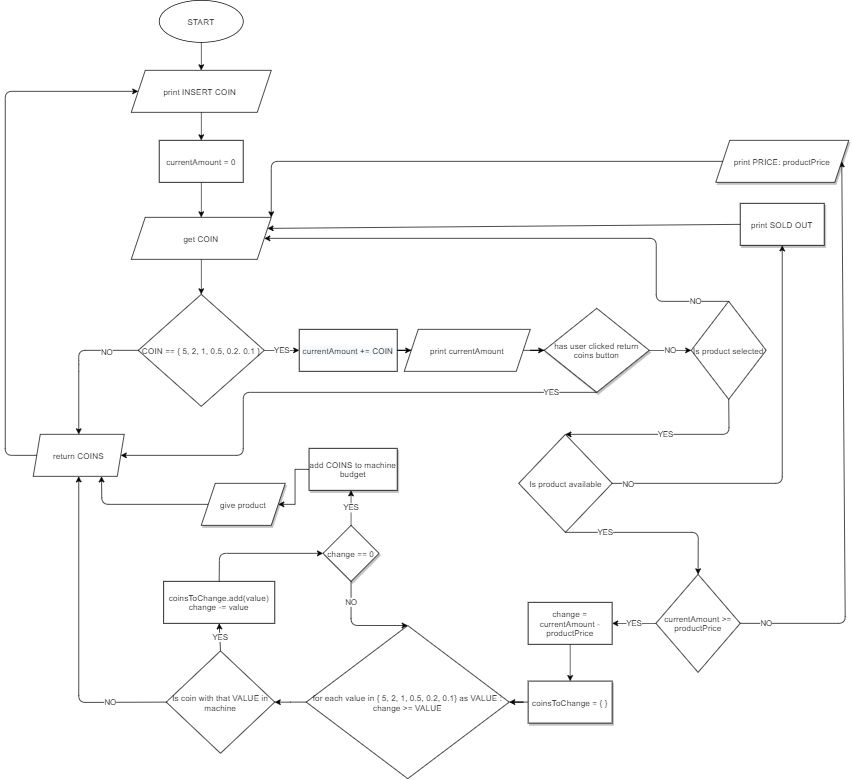

The diagram above was exported from draw.io. Its source (the exported page's mxGraphModel, read from the mxfile embedded in the PNG):
<mxGraphModel dx="1759" dy="375" grid="1" gridSize="10" guides="1" tooltips="1" connect="1" arrows="1" fold="1" page="1" pageScale="1" pageWidth="827" pageHeight="1169" math="0" shadow="0">
  <root>
    <mxCell id="WIyWlLk6GJQsqaUBKTNV-0" />
    <mxCell id="WIyWlLk6GJQsqaUBKTNV-1" parent="WIyWlLk6GJQsqaUBKTNV-0" />
    <mxCell id="r75jW0JB1b5-8rUYqXUx-0" value="START" style="ellipse;whiteSpace=wrap;html=1;" vertex="1" parent="WIyWlLk6GJQsqaUBKTNV-1">
      <mxGeometry x="190" y="10" width="120" height="60" as="geometry" />
    </mxCell>
    <mxCell id="r75jW0JB1b5-8rUYqXUx-1" value="" style="endArrow=classic;html=1;exitX=0.5;exitY=1;exitDx=0;exitDy=0;entryX=0.5;entryY=0;entryDx=0;entryDy=0;" edge="1" parent="WIyWlLk6GJQsqaUBKTNV-1" source="r75jW0JB1b5-8rUYqXUx-0" target="r75jW0JB1b5-8rUYqXUx-2">
      <mxGeometry width="50" height="50" relative="1" as="geometry">
        <mxPoint x="230" y="150" as="sourcePoint" />
        <mxPoint x="220" y="140" as="targetPoint" />
      </mxGeometry>
    </mxCell>
    <mxCell id="r75jW0JB1b5-8rUYqXUx-2" value="print INSERT COIN&amp;nbsp;" style="shape=parallelogram;perimeter=parallelogramPerimeter;whiteSpace=wrap;html=1;fixedSize=1;" vertex="1" parent="WIyWlLk6GJQsqaUBKTNV-1">
      <mxGeometry x="150" y="110" width="200" height="60" as="geometry" />
    </mxCell>
    <mxCell id="r75jW0JB1b5-8rUYqXUx-3" value="get COIN" style="shape=parallelogram;perimeter=parallelogramPerimeter;whiteSpace=wrap;html=1;fixedSize=1;" vertex="1" parent="WIyWlLk6GJQsqaUBKTNV-1">
      <mxGeometry x="150" y="320" width="200" height="60" as="geometry" />
    </mxCell>
    <mxCell id="r75jW0JB1b5-8rUYqXUx-4" value="" style="endArrow=classic;html=1;exitX=0.5;exitY=1;exitDx=0;exitDy=0;entryX=0.5;entryY=0;entryDx=0;entryDy=0;" edge="1" parent="WIyWlLk6GJQsqaUBKTNV-1" source="r75jW0JB1b5-8rUYqXUx-2" target="r75jW0JB1b5-8rUYqXUx-23">
      <mxGeometry width="50" height="50" relative="1" as="geometry">
        <mxPoint x="240" y="200" as="sourcePoint" />
        <mxPoint x="260" y="230" as="targetPoint" />
      </mxGeometry>
    </mxCell>
    <mxCell id="r75jW0JB1b5-8rUYqXUx-5" value="COIN == { 5, 2, 1, 0.5, 0.2. 0.1 }" style="rhombus;whiteSpace=wrap;html=1;" vertex="1" parent="WIyWlLk6GJQsqaUBKTNV-1">
      <mxGeometry x="160" y="430" width="180" height="160" as="geometry" />
    </mxCell>
    <mxCell id="r75jW0JB1b5-8rUYqXUx-7" value="" style="endArrow=classic;html=1;exitX=0.5;exitY=1;exitDx=0;exitDy=0;entryX=0.5;entryY=0;entryDx=0;entryDy=0;" edge="1" parent="WIyWlLk6GJQsqaUBKTNV-1" source="r75jW0JB1b5-8rUYqXUx-3" target="r75jW0JB1b5-8rUYqXUx-5">
      <mxGeometry width="50" height="50" relative="1" as="geometry">
        <mxPoint x="380" y="440" as="sourcePoint" />
        <mxPoint x="430" y="390" as="targetPoint" />
      </mxGeometry>
    </mxCell>
    <mxCell id="r75jW0JB1b5-8rUYqXUx-10" value="" style="endArrow=classic;html=1;entryX=0;entryY=0.5;entryDx=0;entryDy=0;exitX=1;exitY=0.5;exitDx=0;exitDy=0;" edge="1" parent="WIyWlLk6GJQsqaUBKTNV-1" source="r75jW0JB1b5-8rUYqXUx-5" target="r75jW0JB1b5-8rUYqXUx-26">
      <mxGeometry relative="1" as="geometry">
        <mxPoint x="360" y="510" as="sourcePoint" />
        <mxPoint x="460" y="510" as="targetPoint" />
        <Array as="points" />
      </mxGeometry>
    </mxCell>
    <mxCell id="r75jW0JB1b5-8rUYqXUx-11" value="YES" style="edgeLabel;resizable=0;html=1;align=center;verticalAlign=middle;" connectable="0" vertex="1" parent="r75jW0JB1b5-8rUYqXUx-10">
      <mxGeometry relative="1" as="geometry" />
    </mxCell>
    <mxCell id="r75jW0JB1b5-8rUYqXUx-20" value="" style="endArrow=classic;html=1;entryX=0.5;entryY=0;entryDx=0;entryDy=0;" edge="1" parent="WIyWlLk6GJQsqaUBKTNV-1" target="r75jW0JB1b5-8rUYqXUx-22">
      <mxGeometry relative="1" as="geometry">
        <mxPoint x="160" y="510" as="sourcePoint" />
        <mxPoint x="80" y="720" as="targetPoint" />
        <Array as="points">
          <mxPoint x="75" y="510" />
          <mxPoint x="75" y="530" />
        </Array>
      </mxGeometry>
    </mxCell>
    <mxCell id="r75jW0JB1b5-8rUYqXUx-21" value="NO" style="edgeLabel;resizable=0;html=1;align=center;verticalAlign=middle;" connectable="0" vertex="1" parent="r75jW0JB1b5-8rUYqXUx-20">
      <mxGeometry relative="1" as="geometry">
        <mxPoint x="40" y="-15" as="offset" />
      </mxGeometry>
    </mxCell>
    <mxCell id="r75jW0JB1b5-8rUYqXUx-22" value="return COINS" style="shape=parallelogram;perimeter=parallelogramPerimeter;whiteSpace=wrap;html=1;fixedSize=1;size=10;" vertex="1" parent="WIyWlLk6GJQsqaUBKTNV-1">
      <mxGeometry x="10" y="630" width="130" height="60" as="geometry" />
    </mxCell>
    <mxCell id="r75jW0JB1b5-8rUYqXUx-25" value="" style="edgeStyle=orthogonalEdgeStyle;rounded=0;orthogonalLoop=1;jettySize=auto;html=1;" edge="1" parent="WIyWlLk6GJQsqaUBKTNV-1" source="r75jW0JB1b5-8rUYqXUx-23" target="r75jW0JB1b5-8rUYqXUx-3">
      <mxGeometry relative="1" as="geometry" />
    </mxCell>
    <mxCell id="r75jW0JB1b5-8rUYqXUx-23" value="currentAmount = 0" style="rounded=0;whiteSpace=wrap;html=1;" vertex="1" parent="WIyWlLk6GJQsqaUBKTNV-1">
      <mxGeometry x="190" y="210" width="120" height="60" as="geometry" />
    </mxCell>
    <mxCell id="r75jW0JB1b5-8rUYqXUx-28" value="" style="edgeStyle=orthogonalEdgeStyle;rounded=0;orthogonalLoop=1;jettySize=auto;html=1;" edge="1" parent="WIyWlLk6GJQsqaUBKTNV-1" source="r75jW0JB1b5-8rUYqXUx-26" target="r75jW0JB1b5-8rUYqXUx-27">
      <mxGeometry relative="1" as="geometry" />
    </mxCell>
    <mxCell id="r75jW0JB1b5-8rUYqXUx-26" value="&lt;span style=&quot;color: rgb(0 , 0 , 0) ; font-family: &amp;#34;helvetica&amp;#34; ; font-size: 12px ; font-style: normal ; font-weight: 400 ; letter-spacing: normal ; text-align: center ; text-indent: 0px ; text-transform: none ; word-spacing: 0px ; background-color: rgb(248 , 249 , 250) ; display: inline ; float: none&quot;&gt;currentAmount += COIN&lt;/span&gt;" style="rounded=0;whiteSpace=wrap;html=1;" vertex="1" parent="WIyWlLk6GJQsqaUBKTNV-1">
      <mxGeometry x="390" y="480" width="140" height="60" as="geometry" />
    </mxCell>
    <mxCell id="r75jW0JB1b5-8rUYqXUx-57" value="" style="edgeStyle=orthogonalEdgeStyle;rounded=0;orthogonalLoop=1;jettySize=auto;html=1;" edge="1" parent="WIyWlLk6GJQsqaUBKTNV-1" source="r75jW0JB1b5-8rUYqXUx-27" target="r75jW0JB1b5-8rUYqXUx-52">
      <mxGeometry relative="1" as="geometry" />
    </mxCell>
    <mxCell id="r75jW0JB1b5-8rUYqXUx-27" value="print currentAmount" style="shape=parallelogram;perimeter=parallelogramPerimeter;whiteSpace=wrap;html=1;fixedSize=1;rounded=0;" vertex="1" parent="WIyWlLk6GJQsqaUBKTNV-1">
      <mxGeometry x="540" y="480" width="180" height="60" as="geometry" />
    </mxCell>
    <mxCell id="r75jW0JB1b5-8rUYqXUx-30" value="Is product selected" style="rhombus;whiteSpace=wrap;html=1;rounded=0;" vertex="1" parent="WIyWlLk6GJQsqaUBKTNV-1">
      <mxGeometry x="950" y="440" width="107" height="140" as="geometry" />
    </mxCell>
    <mxCell id="r75jW0JB1b5-8rUYqXUx-34" value="" style="endArrow=classic;html=1;entryX=1;entryY=0.5;entryDx=0;entryDy=0;exitX=0.5;exitY=0;exitDx=0;exitDy=0;" edge="1" parent="WIyWlLk6GJQsqaUBKTNV-1" source="r75jW0JB1b5-8rUYqXUx-30" target="r75jW0JB1b5-8rUYqXUx-3">
      <mxGeometry relative="1" as="geometry">
        <mxPoint x="770" y="400" as="sourcePoint" />
        <mxPoint x="630" y="400" as="targetPoint" />
        <Array as="points">
          <mxPoint x="900" y="440" />
          <mxPoint x="900" y="350" />
        </Array>
      </mxGeometry>
    </mxCell>
    <mxCell id="r75jW0JB1b5-8rUYqXUx-35" value="NO" style="edgeLabel;resizable=0;html=1;align=center;verticalAlign=middle;" connectable="0" vertex="1" parent="r75jW0JB1b5-8rUYqXUx-34">
      <mxGeometry relative="1" as="geometry">
        <mxPoint x="238.5" y="90" as="offset" />
      </mxGeometry>
    </mxCell>
    <mxCell id="r75jW0JB1b5-8rUYqXUx-38" value="currentAmount &amp;gt;= productPrice" style="rhombus;whiteSpace=wrap;html=1;" vertex="1" parent="WIyWlLk6GJQsqaUBKTNV-1">
      <mxGeometry x="899.5" y="830" width="120.5" height="140" as="geometry" />
    </mxCell>
    <mxCell id="r75jW0JB1b5-8rUYqXUx-40" value="" style="endArrow=classic;html=1;exitX=1;exitY=0.5;exitDx=0;exitDy=0;entryX=1;entryY=0.5;entryDx=0;entryDy=0;" edge="1" parent="WIyWlLk6GJQsqaUBKTNV-1" source="r75jW0JB1b5-8rUYqXUx-38" target="r75jW0JB1b5-8rUYqXUx-42">
      <mxGeometry relative="1" as="geometry">
        <mxPoint x="980" y="690" as="sourcePoint" />
        <mxPoint x="930" y="280" as="targetPoint" />
        <Array as="points">
          <mxPoint x="1170" y="900" />
        </Array>
      </mxGeometry>
    </mxCell>
    <mxCell id="r75jW0JB1b5-8rUYqXUx-41" value="NO" style="edgeLabel;resizable=0;html=1;align=center;verticalAlign=middle;" connectable="0" vertex="1" parent="r75jW0JB1b5-8rUYqXUx-40">
      <mxGeometry relative="1" as="geometry">
        <mxPoint x="-111.07" y="254.99" as="offset" />
      </mxGeometry>
    </mxCell>
    <mxCell id="r75jW0JB1b5-8rUYqXUx-42" value="print PRICE: productPrice" style="shape=parallelogram;perimeter=parallelogramPerimeter;whiteSpace=wrap;html=1;fixedSize=1;shadow=1;" vertex="1" parent="WIyWlLk6GJQsqaUBKTNV-1">
      <mxGeometry x="985" y="210" width="190" height="60" as="geometry" />
    </mxCell>
    <mxCell id="r75jW0JB1b5-8rUYqXUx-44" value="" style="endArrow=classic;html=1;exitX=0;exitY=0.5;exitDx=0;exitDy=0;entryX=0;entryY=0.5;entryDx=0;entryDy=0;" edge="1" parent="WIyWlLk6GJQsqaUBKTNV-1" source="r75jW0JB1b5-8rUYqXUx-22" target="r75jW0JB1b5-8rUYqXUx-2">
      <mxGeometry width="50" height="50" relative="1" as="geometry">
        <mxPoint x="20" y="480" as="sourcePoint" />
        <mxPoint x="70" y="430" as="targetPoint" />
        <Array as="points">
          <mxPoint x="-30" y="660" />
          <mxPoint x="-30" y="140" />
        </Array>
      </mxGeometry>
    </mxCell>
    <mxCell id="r75jW0JB1b5-8rUYqXUx-45" value="" style="endArrow=classic;html=1;exitX=0;exitY=0.5;exitDx=0;exitDy=0;" edge="1" parent="WIyWlLk6GJQsqaUBKTNV-1" source="r75jW0JB1b5-8rUYqXUx-38" target="r75jW0JB1b5-8rUYqXUx-49">
      <mxGeometry relative="1" as="geometry">
        <mxPoint x="600" y="902" as="sourcePoint" />
        <mxPoint x="680" y="902.5" as="targetPoint" />
      </mxGeometry>
    </mxCell>
    <mxCell id="r75jW0JB1b5-8rUYqXUx-46" value="YES" style="edgeLabel;resizable=0;html=1;align=center;verticalAlign=middle;" connectable="0" vertex="1" parent="r75jW0JB1b5-8rUYqXUx-45">
      <mxGeometry relative="1" as="geometry" />
    </mxCell>
    <mxCell id="r75jW0JB1b5-8rUYqXUx-67" value="" style="edgeStyle=orthogonalEdgeStyle;rounded=0;orthogonalLoop=1;jettySize=auto;html=1;" edge="1" parent="WIyWlLk6GJQsqaUBKTNV-1" source="r75jW0JB1b5-8rUYqXUx-49" target="r75jW0JB1b5-8rUYqXUx-66">
      <mxGeometry relative="1" as="geometry" />
    </mxCell>
    <mxCell id="r75jW0JB1b5-8rUYqXUx-49" value="change = currentAmount - productPrice" style="rounded=0;whiteSpace=wrap;html=1;" vertex="1" parent="WIyWlLk6GJQsqaUBKTNV-1">
      <mxGeometry x="717" y="870" width="120" height="60" as="geometry" />
    </mxCell>
    <mxCell id="r75jW0JB1b5-8rUYqXUx-93" value="" style="edgeStyle=orthogonalEdgeStyle;rounded=0;orthogonalLoop=1;jettySize=auto;html=1;" edge="1" parent="WIyWlLk6GJQsqaUBKTNV-1" source="r75jW0JB1b5-8rUYqXUx-50" target="r75jW0JB1b5-8rUYqXUx-92">
      <mxGeometry relative="1" as="geometry" />
    </mxCell>
    <mxCell id="r75jW0JB1b5-8rUYqXUx-50" value="for each value in { 5, 2, 1, 0.5, 0.2, 0.1} as VALUE :&lt;br&gt;change &amp;gt;= VALUE" style="rhombus;whiteSpace=wrap;html=1;rounded=0;" vertex="1" parent="WIyWlLk6GJQsqaUBKTNV-1">
      <mxGeometry x="400" y="903.13" width="290" height="218.75" as="geometry" />
    </mxCell>
    <mxCell id="r75jW0JB1b5-8rUYqXUx-52" value="has user clicked return coins button" style="rhombus;whiteSpace=wrap;html=1;shadow=1;" vertex="1" parent="WIyWlLk6GJQsqaUBKTNV-1">
      <mxGeometry x="740" y="450" width="150" height="120" as="geometry" />
    </mxCell>
    <mxCell id="r75jW0JB1b5-8rUYqXUx-54" value="" style="endArrow=classic;html=1;entryX=0;entryY=0.5;entryDx=0;entryDy=0;exitX=1;exitY=0.5;exitDx=0;exitDy=0;" edge="1" parent="WIyWlLk6GJQsqaUBKTNV-1" source="r75jW0JB1b5-8rUYqXUx-52" target="r75jW0JB1b5-8rUYqXUx-30">
      <mxGeometry relative="1" as="geometry">
        <mxPoint x="390" y="550" as="sourcePoint" />
        <mxPoint x="550" y="550" as="targetPoint" />
      </mxGeometry>
    </mxCell>
    <mxCell id="r75jW0JB1b5-8rUYqXUx-55" value="NO" style="edgeLabel;resizable=0;html=1;align=center;verticalAlign=middle;" connectable="0" vertex="1" parent="r75jW0JB1b5-8rUYqXUx-54">
      <mxGeometry relative="1" as="geometry" />
    </mxCell>
    <mxCell id="r75jW0JB1b5-8rUYqXUx-58" value="" style="endArrow=classic;html=1;entryX=1;entryY=0.5;entryDx=0;entryDy=0;exitX=0.5;exitY=1;exitDx=0;exitDy=0;" edge="1" parent="WIyWlLk6GJQsqaUBKTNV-1" source="r75jW0JB1b5-8rUYqXUx-52" target="r75jW0JB1b5-8rUYqXUx-22">
      <mxGeometry relative="1" as="geometry">
        <mxPoint x="390" y="550" as="sourcePoint" />
        <mxPoint x="550" y="550" as="targetPoint" />
        <Array as="points">
          <mxPoint x="310" y="570" />
          <mxPoint x="310" y="660" />
        </Array>
      </mxGeometry>
    </mxCell>
    <mxCell id="r75jW0JB1b5-8rUYqXUx-59" value="YES" style="edgeLabel;resizable=0;html=1;align=center;verticalAlign=middle;" connectable="0" vertex="1" parent="r75jW0JB1b5-8rUYqXUx-58">
      <mxGeometry relative="1" as="geometry">
        <mxPoint x="320" as="offset" />
      </mxGeometry>
    </mxCell>
    <mxCell id="r75jW0JB1b5-8rUYqXUx-61" value="coinsToChange.add(value)&lt;br&gt;change -= value" style="whiteSpace=wrap;html=1;rounded=0;" vertex="1" parent="WIyWlLk6GJQsqaUBKTNV-1">
      <mxGeometry x="196.25" y="840" width="158.75" height="60" as="geometry" />
    </mxCell>
    <mxCell id="r75jW0JB1b5-8rUYqXUx-63" value="" style="endArrow=classic;html=1;entryX=0.5;entryY=1;entryDx=0;entryDy=0;exitX=0.5;exitY=0;exitDx=0;exitDy=0;" edge="1" parent="WIyWlLk6GJQsqaUBKTNV-1" source="r75jW0JB1b5-8rUYqXUx-92" target="r75jW0JB1b5-8rUYqXUx-61">
      <mxGeometry relative="1" as="geometry">
        <mxPoint x="100" y="830" as="sourcePoint" />
        <mxPoint x="171.25" y="742.5" as="targetPoint" />
      </mxGeometry>
    </mxCell>
    <mxCell id="r75jW0JB1b5-8rUYqXUx-64" value="YES" style="edgeLabel;resizable=0;html=1;align=center;verticalAlign=middle;" connectable="0" vertex="1" parent="r75jW0JB1b5-8rUYqXUx-63">
      <mxGeometry relative="1" as="geometry" />
    </mxCell>
    <mxCell id="r75jW0JB1b5-8rUYqXUx-68" value="" style="edgeStyle=orthogonalEdgeStyle;rounded=0;orthogonalLoop=1;jettySize=auto;html=1;" edge="1" parent="WIyWlLk6GJQsqaUBKTNV-1" source="r75jW0JB1b5-8rUYqXUx-66" target="r75jW0JB1b5-8rUYqXUx-50">
      <mxGeometry relative="1" as="geometry" />
    </mxCell>
    <mxCell id="r75jW0JB1b5-8rUYqXUx-66" value="coinsToChange = { }" style="rounded=0;whiteSpace=wrap;html=1;shadow=1;" vertex="1" parent="WIyWlLk6GJQsqaUBKTNV-1">
      <mxGeometry x="717" y="982.5" width="120" height="60" as="geometry" />
    </mxCell>
    <mxCell id="r75jW0JB1b5-8rUYqXUx-71" value="Is product available" style="rhombus;whiteSpace=wrap;html=1;rounded=0;" vertex="1" parent="WIyWlLk6GJQsqaUBKTNV-1">
      <mxGeometry x="703.5" y="630" width="133.5" height="140" as="geometry" />
    </mxCell>
    <mxCell id="r75jW0JB1b5-8rUYqXUx-73" value="" style="endArrow=classic;html=1;entryX=0.5;entryY=0;entryDx=0;entryDy=0;exitX=0.5;exitY=1;exitDx=0;exitDy=0;" edge="1" parent="WIyWlLk6GJQsqaUBKTNV-1" source="r75jW0JB1b5-8rUYqXUx-30" target="r75jW0JB1b5-8rUYqXUx-71">
      <mxGeometry relative="1" as="geometry">
        <mxPoint x="740" y="620" as="sourcePoint" />
        <mxPoint x="900" y="620" as="targetPoint" />
        <Array as="points">
          <mxPoint x="1004" y="630" />
        </Array>
      </mxGeometry>
    </mxCell>
    <mxCell id="r75jW0JB1b5-8rUYqXUx-74" value="YES" style="edgeLabel;resizable=0;html=1;align=center;verticalAlign=middle;" connectable="0" vertex="1" parent="r75jW0JB1b5-8rUYqXUx-73">
      <mxGeometry relative="1" as="geometry" />
    </mxCell>
    <mxCell id="r75jW0JB1b5-8rUYqXUx-80" value="print SOLD OUT" style="rounded=0;whiteSpace=wrap;html=1;shadow=1;" vertex="1" parent="WIyWlLk6GJQsqaUBKTNV-1">
      <mxGeometry x="1020" y="300" width="120" height="60" as="geometry" />
    </mxCell>
    <mxCell id="r75jW0JB1b5-8rUYqXUx-82" value="" style="endArrow=classic;html=1;entryX=0.5;entryY=1;entryDx=0;entryDy=0;exitX=1;exitY=0.5;exitDx=0;exitDy=0;" edge="1" parent="WIyWlLk6GJQsqaUBKTNV-1" source="r75jW0JB1b5-8rUYqXUx-71" target="r75jW0JB1b5-8rUYqXUx-80">
      <mxGeometry relative="1" as="geometry">
        <mxPoint x="740" y="600" as="sourcePoint" />
        <mxPoint x="900" y="600" as="targetPoint" />
        <Array as="points">
          <mxPoint x="1080" y="700" />
        </Array>
      </mxGeometry>
    </mxCell>
    <mxCell id="r75jW0JB1b5-8rUYqXUx-83" value="NO" style="edgeLabel;resizable=0;html=1;align=center;verticalAlign=middle;" connectable="0" vertex="1" parent="r75jW0JB1b5-8rUYqXUx-82">
      <mxGeometry relative="1" as="geometry">
        <mxPoint x="-220" y="49" as="offset" />
      </mxGeometry>
    </mxCell>
    <mxCell id="r75jW0JB1b5-8rUYqXUx-87" value="" style="endArrow=classic;html=1;entryX=1;entryY=0.25;entryDx=0;entryDy=0;exitX=0;exitY=0.5;exitDx=0;exitDy=0;" edge="1" parent="WIyWlLk6GJQsqaUBKTNV-1" source="r75jW0JB1b5-8rUYqXUx-80" target="r75jW0JB1b5-8rUYqXUx-3">
      <mxGeometry width="50" height="50" relative="1" as="geometry">
        <mxPoint x="790" y="420" as="sourcePoint" />
        <mxPoint x="840" y="370" as="targetPoint" />
      </mxGeometry>
    </mxCell>
    <mxCell id="r75jW0JB1b5-8rUYqXUx-88" value="" style="endArrow=classic;html=1;entryX=0.5;entryY=0;entryDx=0;entryDy=0;exitX=0.5;exitY=1;exitDx=0;exitDy=0;" edge="1" parent="WIyWlLk6GJQsqaUBKTNV-1" source="r75jW0JB1b5-8rUYqXUx-71" target="r75jW0JB1b5-8rUYqXUx-38">
      <mxGeometry relative="1" as="geometry">
        <mxPoint x="973.5" y="810" as="sourcePoint" />
        <mxPoint x="900" y="740" as="targetPoint" />
        <Array as="points">
          <mxPoint x="960" y="770" />
        </Array>
      </mxGeometry>
    </mxCell>
    <mxCell id="r75jW0JB1b5-8rUYqXUx-89" value="YES" style="edgeLabel;resizable=0;html=1;align=center;verticalAlign=middle;rotation=0;" connectable="0" vertex="1" parent="r75jW0JB1b5-8rUYqXUx-88">
      <mxGeometry relative="1" as="geometry">
        <mxPoint x="-68.25" as="offset" />
      </mxGeometry>
    </mxCell>
    <mxCell id="r75jW0JB1b5-8rUYqXUx-92" value="Is coin with that VALUE in machine" style="rhombus;whiteSpace=wrap;html=1;rounded=0;" vertex="1" parent="WIyWlLk6GJQsqaUBKTNV-1">
      <mxGeometry x="200" y="939.38" width="155" height="146.26" as="geometry" />
    </mxCell>
    <mxCell id="r75jW0JB1b5-8rUYqXUx-98" value="change == 0" style="rhombus;whiteSpace=wrap;html=1;shadow=1;" vertex="1" parent="WIyWlLk6GJQsqaUBKTNV-1">
      <mxGeometry x="424" y="760" width="80" height="80" as="geometry" />
    </mxCell>
    <mxCell id="r75jW0JB1b5-8rUYqXUx-99" value="" style="endArrow=classic;html=1;exitX=0.5;exitY=0;exitDx=0;exitDy=0;" edge="1" parent="WIyWlLk6GJQsqaUBKTNV-1" source="r75jW0JB1b5-8rUYqXUx-98">
      <mxGeometry relative="1" as="geometry">
        <mxPoint x="380" y="830" as="sourcePoint" />
        <mxPoint x="464" y="710" as="targetPoint" />
      </mxGeometry>
    </mxCell>
    <mxCell id="r75jW0JB1b5-8rUYqXUx-100" value="YES" style="edgeLabel;resizable=0;html=1;align=center;verticalAlign=middle;" connectable="0" vertex="1" parent="r75jW0JB1b5-8rUYqXUx-99">
      <mxGeometry relative="1" as="geometry" />
    </mxCell>
    <mxCell id="r75jW0JB1b5-8rUYqXUx-102" value="" style="endArrow=classic;html=1;entryX=0.5;entryY=0;entryDx=0;entryDy=0;exitX=0.5;exitY=1;exitDx=0;exitDy=0;" edge="1" parent="WIyWlLk6GJQsqaUBKTNV-1" source="r75jW0JB1b5-8rUYqXUx-98" target="r75jW0JB1b5-8rUYqXUx-50">
      <mxGeometry relative="1" as="geometry">
        <mxPoint x="380" y="830" as="sourcePoint" />
        <mxPoint x="540" y="830" as="targetPoint" />
        <Array as="points">
          <mxPoint x="464" y="903" />
        </Array>
      </mxGeometry>
    </mxCell>
    <mxCell id="r75jW0JB1b5-8rUYqXUx-103" value="NO" style="edgeLabel;resizable=0;html=1;align=center;verticalAlign=middle;" connectable="0" vertex="1" parent="r75jW0JB1b5-8rUYqXUx-102">
      <mxGeometry relative="1" as="geometry">
        <mxPoint x="-9" y="-33.010000000000005" as="offset" />
      </mxGeometry>
    </mxCell>
    <mxCell id="r75jW0JB1b5-8rUYqXUx-107" value="" style="endArrow=classic;html=1;entryX=0.5;entryY=1;entryDx=0;entryDy=0;exitX=0;exitY=0.5;exitDx=0;exitDy=0;" edge="1" parent="WIyWlLk6GJQsqaUBKTNV-1" source="r75jW0JB1b5-8rUYqXUx-92" target="r75jW0JB1b5-8rUYqXUx-22">
      <mxGeometry relative="1" as="geometry">
        <mxPoint x="330" y="830" as="sourcePoint" />
        <mxPoint x="52.5" y="1012.51" as="targetPoint" />
        <Array as="points">
          <mxPoint x="75" y="1013" />
        </Array>
      </mxGeometry>
    </mxCell>
    <mxCell id="r75jW0JB1b5-8rUYqXUx-108" value="NO" style="edgeLabel;resizable=0;html=1;align=center;verticalAlign=middle;" connectable="0" vertex="1" parent="r75jW0JB1b5-8rUYqXUx-107">
      <mxGeometry relative="1" as="geometry">
        <mxPoint x="45" y="98.51" as="offset" />
      </mxGeometry>
    </mxCell>
    <mxCell id="r75jW0JB1b5-8rUYqXUx-110" value="" style="endArrow=classic;html=1;entryX=0;entryY=0.5;entryDx=0;entryDy=0;exitX=0.5;exitY=0;exitDx=0;exitDy=0;" edge="1" parent="WIyWlLk6GJQsqaUBKTNV-1" source="r75jW0JB1b5-8rUYqXUx-61" target="r75jW0JB1b5-8rUYqXUx-98">
      <mxGeometry width="50" height="50" relative="1" as="geometry">
        <mxPoint x="570" y="950" as="sourcePoint" />
        <mxPoint x="620" y="900" as="targetPoint" />
        <Array as="points">
          <mxPoint x="276" y="800" />
        </Array>
      </mxGeometry>
    </mxCell>
    <mxCell id="r75jW0JB1b5-8rUYqXUx-113" value="" style="edgeStyle=orthogonalEdgeStyle;rounded=0;orthogonalLoop=1;jettySize=auto;html=1;" edge="1" parent="WIyWlLk6GJQsqaUBKTNV-1" source="r75jW0JB1b5-8rUYqXUx-111" target="r75jW0JB1b5-8rUYqXUx-112">
      <mxGeometry relative="1" as="geometry" />
    </mxCell>
    <mxCell id="r75jW0JB1b5-8rUYqXUx-111" value="add COINS to machine budget" style="rounded=0;whiteSpace=wrap;html=1;shadow=1;" vertex="1" parent="WIyWlLk6GJQsqaUBKTNV-1">
      <mxGeometry x="404" y="650" width="126" height="60" as="geometry" />
    </mxCell>
    <mxCell id="r75jW0JB1b5-8rUYqXUx-112" value="give product" style="shape=parallelogram;perimeter=parallelogramPerimeter;whiteSpace=wrap;html=1;fixedSize=1;rounded=0;shadow=1;" vertex="1" parent="WIyWlLk6GJQsqaUBKTNV-1">
      <mxGeometry x="250" y="700" width="120" height="60" as="geometry" />
    </mxCell>
    <mxCell id="r75jW0JB1b5-8rUYqXUx-116" value="" style="endArrow=classic;html=1;exitX=0;exitY=0.5;exitDx=0;exitDy=0;entryX=1;entryY=0;entryDx=0;entryDy=0;" edge="1" parent="WIyWlLk6GJQsqaUBKTNV-1" source="r75jW0JB1b5-8rUYqXUx-42" target="r75jW0JB1b5-8rUYqXUx-3">
      <mxGeometry width="50" height="50" relative="1" as="geometry">
        <mxPoint x="540" y="440" as="sourcePoint" />
        <mxPoint x="590" y="390" as="targetPoint" />
        <Array as="points">
          <mxPoint x="350" y="240" />
        </Array>
      </mxGeometry>
    </mxCell>
    <mxCell id="r75jW0JB1b5-8rUYqXUx-117" value="" style="endArrow=classic;html=1;entryX=0.75;entryY=1;entryDx=0;entryDy=0;" edge="1" parent="WIyWlLk6GJQsqaUBKTNV-1" source="r75jW0JB1b5-8rUYqXUx-112" target="r75jW0JB1b5-8rUYqXUx-22">
      <mxGeometry width="50" height="50" relative="1" as="geometry">
        <mxPoint x="540" y="840" as="sourcePoint" />
        <mxPoint x="590" y="790" as="targetPoint" />
        <Array as="points">
          <mxPoint x="108" y="730" />
        </Array>
      </mxGeometry>
    </mxCell>
  </root>
</mxGraphModel>